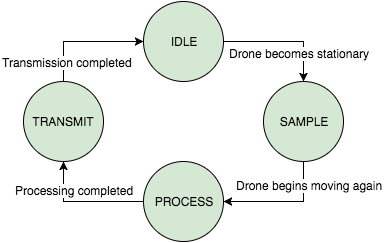

The diagram above was exported from draw.io. Its source (the exported page's mxGraphModel, read from the mxfile embedded in the PNG):
<mxGraphModel dx="790" dy="551" grid="1" gridSize="10" guides="1" tooltips="1" connect="1" arrows="1" fold="1" page="1" pageScale="1" pageWidth="850" pageHeight="1100" background="#ffffff" math="0" shadow="0">
  <root>
    <mxCell id="0" />
    <mxCell id="1" parent="0" />
    <mxCell id="6" style="edgeStyle=orthogonalEdgeStyle;rounded=0;html=1;exitX=1;exitY=0.5;entryX=0;entryY=0.5;jettySize=auto;orthogonalLoop=1;" edge="1" parent="1" source="2" target="3">
      <mxGeometry relative="1" as="geometry" />
    </mxCell>
    <mxCell id="10" value="Drone becomes stationary" style="text;html=1;resizable=0;points=[];align=center;verticalAlign=middle;labelBackgroundColor=#ffffff;" vertex="1" connectable="0" parent="6">
      <mxGeometry x="-0.1667" y="-6" relative="1" as="geometry">
        <mxPoint x="25" y="5" as="offset" />
      </mxGeometry>
    </mxCell>
    <mxCell id="2" value="IDLE" style="ellipse;whiteSpace=wrap;html=1;fillColor=#d5e8d4;strokeColor=#000000;" vertex="1" parent="1">
      <mxGeometry x="280" y="120" width="80" height="80" as="geometry" />
    </mxCell>
    <mxCell id="7" style="edgeStyle=orthogonalEdgeStyle;rounded=0;html=1;exitX=1;exitY=0.5;entryX=1;entryY=0.5;jettySize=auto;orthogonalLoop=1;" edge="1" parent="1" source="3" target="5">
      <mxGeometry relative="1" as="geometry" />
    </mxCell>
    <mxCell id="12" value="&lt;span&gt;Drone begins moving again&lt;/span&gt;" style="text;html=1;resizable=0;points=[];align=center;verticalAlign=middle;labelBackgroundColor=#ffffff;" vertex="1" connectable="0" parent="7">
      <mxGeometry x="-0.7333" relative="1" as="geometry">
        <mxPoint x="5" y="7" as="offset" />
      </mxGeometry>
    </mxCell>
    <mxCell id="3" value="SAMPLE" style="ellipse;whiteSpace=wrap;html=1;fillColor=#d5e8d4;strokeColor=#000000;direction=south;" vertex="1" parent="1">
      <mxGeometry x="400" y="200" width="80" height="80" as="geometry" />
    </mxCell>
    <mxCell id="9" style="edgeStyle=orthogonalEdgeStyle;rounded=0;html=1;exitX=0.5;exitY=0;entryX=0;entryY=0.5;jettySize=auto;orthogonalLoop=1;" edge="1" parent="1" source="4" target="2">
      <mxGeometry relative="1" as="geometry" />
    </mxCell>
    <mxCell id="14" value="Transmission completed" style="text;html=1;resizable=0;points=[];align=center;verticalAlign=middle;labelBackgroundColor=#ffffff;" vertex="1" connectable="0" parent="9">
      <mxGeometry x="-0.5667" y="-3" relative="1" as="geometry">
        <mxPoint y="6" as="offset" />
      </mxGeometry>
    </mxCell>
    <mxCell id="4" value="TRANSMIT" style="ellipse;whiteSpace=wrap;html=1;fillColor=#d5e8d4;strokeColor=#000000;" vertex="1" parent="1">
      <mxGeometry x="160" y="200" width="80" height="80" as="geometry" />
    </mxCell>
    <mxCell id="8" style="edgeStyle=orthogonalEdgeStyle;rounded=0;html=1;exitX=0;exitY=0.5;entryX=0.5;entryY=1;jettySize=auto;orthogonalLoop=1;" edge="1" parent="1" source="5" target="4">
      <mxGeometry relative="1" as="geometry" />
    </mxCell>
    <mxCell id="13" value="Processing completed" style="text;html=1;resizable=0;points=[];align=center;verticalAlign=middle;labelBackgroundColor=#ffffff;" vertex="1" connectable="0" parent="8">
      <mxGeometry x="0.0333" relative="1" as="geometry">
        <mxPoint x="-8" y="-12" as="offset" />
      </mxGeometry>
    </mxCell>
    <mxCell id="5" value="PROCESS" style="ellipse;whiteSpace=wrap;html=1;fillColor=#d5e8d4;strokeColor=#000000;" vertex="1" parent="1">
      <mxGeometry x="280" y="280" width="80" height="80" as="geometry" />
    </mxCell>
  </root>
</mxGraphModel>